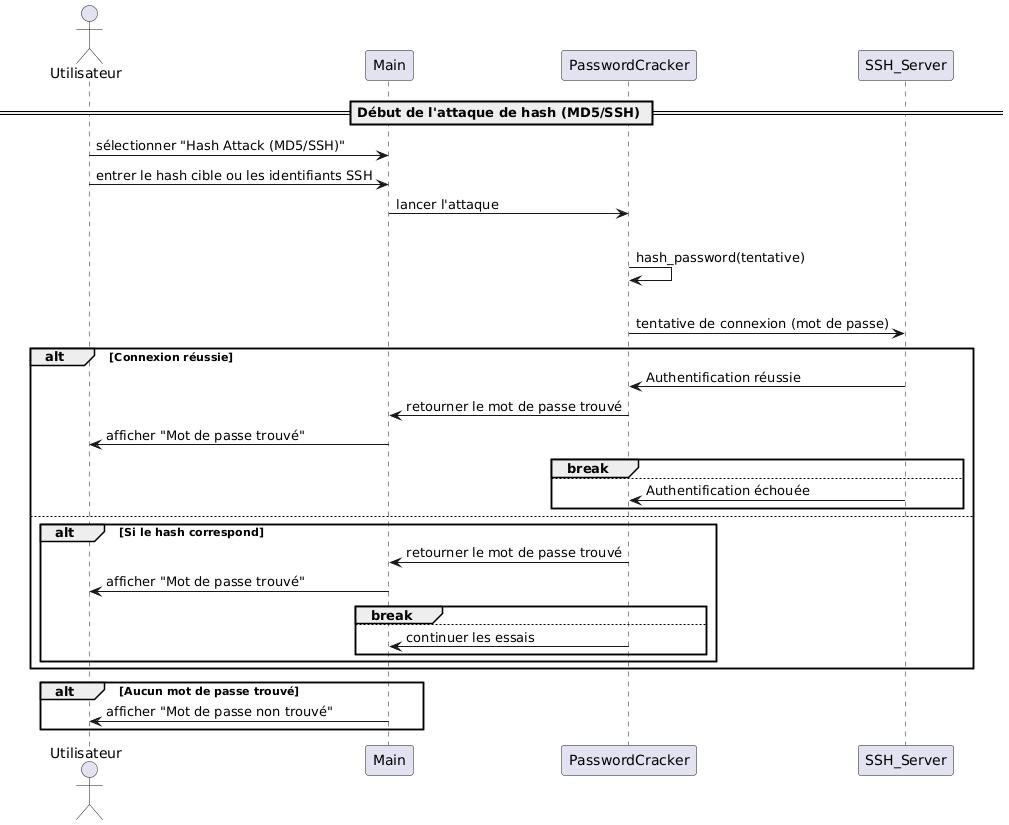

The diagram above was rendered by PlantUML. Its source (embedded in the PNG):
@startuml
actor Utilisateur
participant Main
participant PasswordCracker
participant SSH_Server

== Début de l'attaque de hash (MD5/SSH) ==

Utilisateur -> Main : sélectionner "Hash Attack (MD5/SSH)"
Utilisateur -> Main : entrer le hash cible ou les identifiants SSH
Main -> PasswordCracker : lancer l'attaque

loop Pour chaque tentative
    PasswordCracker -> PasswordCracker : hash_password(tentative)
    alt Si attaque SSH
        PasswordCracker -> SSH_Server : tentative de connexion (mot de passe)
        alt Connexion réussie
            SSH_Server -> PasswordCracker : Authentification réussie
            PasswordCracker -> Main : retourner le mot de passe trouvé
            Main -> Utilisateur : afficher "Mot de passe trouvé"
            break
        else
            SSH_Server -> PasswordCracker : Authentification échouée
        end
    else
        alt Si le hash correspond
            PasswordCracker -> Main : retourner le mot de passe trouvé
            Main -> Utilisateur : afficher "Mot de passe trouvé"
            break
        else
            PasswordCracker -> Main : continuer les essais
        end
    end
end

alt Aucun mot de passe trouvé
    Main -> Utilisateur : afficher "Mot de passe non trouvé"
end
@enduml